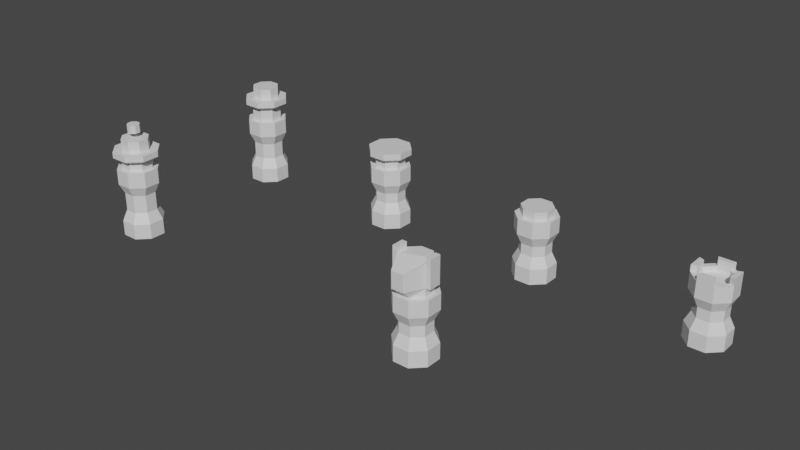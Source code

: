 # Source: pieces.blend  (saved by Blender 2.82.7; exported with 4.5.12 LTS)
import bpy
from mathutils import Matrix  # noqa: F401  (used for matrix-valued properties, if any)

bpy.ops.wm.read_factory_settings(use_empty=True)
scene = bpy.context.scene
scene.name = 'Scene'

# ---- collections
col_collection = bpy.data.collections.new('Collection'); scene.collection.children.link(col_collection)

# ---- materials (node trees are filled in below, after node groups)
mat_materialslot1 = bpy.data.materials.new('materialslot1')
mat_materialslot1.use_transparent_shadow = False

# ---- material node trees
mat_materialslot1.use_nodes = True; mat_materialslot1.node_tree.nodes.clear()
_N = mat_materialslot1.node_tree.nodes; _L = mat_materialslot1.node_tree.links
n0 = _N.new('ShaderNodeOutputMaterial'); n0.name = 'Material Output'; n0.location = (300, 300)
n1 = _N.new('ShaderNodeBsdfPrincipled'); n1.name = 'Principled BSDF'; n1.location = (10, 300)
n1.distribution = 'GGX'
n1.subsurface_method = 'BURLEY'
n1.inputs[3].default_value = 1.45
n1.inputs[27].default_value = (0.0, 0.0, 0.0, 1.0)
n1.inputs[28].default_value = 1.0
_L.new(n1.outputs[0], n0.inputs[0])
n0.is_active_output = True

# ---- world
world_world = bpy.data.worlds.new('World'); scene.world = world_world
world_world.use_nodes = True; world_world.node_tree.nodes.clear()
_N = world_world.node_tree.nodes; _L = world_world.node_tree.links
n0 = _N.new('ShaderNodeOutputWorld'); n0.name = 'World Output'; n0.location = (300, 300)
n1 = _N.new('ShaderNodeBackground'); n1.name = 'Background'; n1.location = (10, 300)
n1.inputs[0].default_value = (0.05088, 0.05088, 0.05088, 1.0)
_L.new(n1.outputs[0], n0.inputs[0])
n0.is_active_output = True
world_world.color = (0.05088, 0.05088, 0.05088)
world_world.use_sun_shadow = False
world_world.sun_shadow_jitter_overblur = 0.0

# ---- meshes
me_cylinder = bpy.data.meshes.new('Cylinder')
me_cylinder.from_pydata([(-0.04592, -0.1109, -2.908e-08), (-0.04592, -0.1109, -0.36), (0.04592, -0.1109, -2.908e-08), (0.04592, -0.1109, -0.36), (0.1109, -0.04592, -1.204e-08), (0.1109, -0.04592, -0.36), (0.1109, 0.04592, 1.204e-08), (0.1109, 0.04592, -0.36), (0.04592, 0.1109, 2.908e-08), (0.04592, 0.1109, -0.36), (-0.04592, 0.1109, 2.908e-08), (-0.04592, 0.1109, -0.36), (-0.1109, 0.04592, 1.204e-08), (-0.1109, 0.04592, -0.36), (-0.1109, -0.04592, -1.204e-08), (-0.1109, -0.04592, -0.36), (-0.04592, -0.1109, -0.09), (-0.04592, -0.1109, -0.27), (0.04592, -0.1109, -0.27), (0.04592, -0.1109, -0.09), (0.1109, -0.04592, -0.27), (0.1109, -0.04592, -0.09), (0.1109, 0.04592, -0.27), (0.1109, 0.04592, -0.09), (0.04592, 0.1109, -0.27), (0.04592, 0.1109, -0.09), (-0.04592, 0.1109, -0.27), (-0.04592, 0.1109, -0.09), (-0.1109, 0.04592, -0.27), (-0.1109, 0.04592, -0.09), (-0.1109, -0.04592, -0.27), (-0.1109, -0.04592, -0.09), (-0.03444, -0.08315, -0.15), (-0.03444, -0.08315, -0.21), (0.03444, -0.08315, -0.21), (0.03444, -0.08315, -0.15), (0.08315, -0.03444, -0.21), (0.08315, -0.03444, -0.15), (0.08315, 0.03444, -0.21), (0.08315, 0.03444, -0.15), (0.03444, 0.08315, -0.21), (0.03444, 0.08315, -0.15), (-0.03444, 0.08315, -0.21), (-0.03444, 0.08315, -0.15), (-0.08315, 0.03444, -0.21), (-0.08315, 0.03444, -0.15), (-0.08315, -0.03444, -0.21), (-0.08315, -0.03444, -0.15), (0.03444, -0.08315, -0.36), (-0.03444, -0.08315, -0.36), (0.08315, -0.03444, -0.36), (0.08315, 0.03444, -0.36), (0.03444, 0.08315, -0.36), (-0.03444, 0.08315, -0.36), (-0.08315, 0.03444, -0.36), (-0.08315, -0.03444, -0.36), (0.03444, -0.08315, -0.33), (-0.03444, -0.08315, -0.33), (0.08315, -0.03444, -0.33), (0.08315, 0.03444, -0.33), (0.03444, 0.08315, -0.33), (-0.03444, 0.08315, -0.33), (-0.08315, 0.03444, -0.33), (-0.08315, -0.03444, -0.33), (0.04592, -0.1109, -0.3972), (-0.04592, -0.1109, -0.3972), (0.1109, 0.04592, -0.3972), (0.1109, -0.04592, -0.3972), (-0.04592, 0.1109, -0.3972), (0.04592, 0.1109, -0.3972), (-0.1109, -0.04592, -0.3972), (-0.1109, 0.04592, -0.3972), (0.03444, -0.08315, -0.3972), (-0.03444, -0.08315, -0.3972), (0.08315, 0.03444, -0.3972), (0.08315, -0.03444, -0.3972), (-0.03444, 0.08315, -0.3972), (0.03444, 0.08315, -0.3972), (-0.08315, -0.03444, -0.3972), (-0.08315, 0.03444, -0.3972)], [], [(17, 1, 3, 18), (18, 3, 5, 20), (20, 5, 7, 22), (22, 7, 9, 24), (24, 9, 11, 26), (26, 11, 13, 28), (13, 11, 53, 54), (28, 13, 15, 30), (30, 15, 1, 17), (0, 2, 4, 6, 8, 10, 12, 14), (14, 31, 16, 0), (46, 30, 17, 33), (12, 29, 31, 14), (44, 28, 30, 46), (10, 27, 29, 12), (42, 26, 28, 44), (8, 25, 27, 10), (40, 24, 26, 42), (6, 23, 25, 8), (38, 22, 24, 40), (4, 21, 23, 6), (36, 20, 22, 38), (2, 19, 21, 4), (34, 18, 20, 36), (0, 16, 19, 2), (33, 17, 18, 34), (16, 32, 35, 19), (32, 33, 34, 35), (19, 35, 37, 21), (35, 34, 36, 37), (21, 37, 39, 23), (37, 36, 38, 39), (23, 39, 41, 25), (39, 38, 40, 41), (25, 41, 43, 27), (41, 40, 42, 43), (27, 43, 45, 29), (43, 42, 44, 45), (29, 45, 47, 31), (45, 44, 46, 47), (31, 47, 32, 16), (47, 46, 33, 32), (55, 54, 62, 63), (9, 7, 51, 52), (52, 53, 76, 77), (5, 3, 48, 50), (9, 52, 77, 69), (1, 15, 55, 49), (51, 7, 66, 74), (50, 51, 74, 75), (56, 57, 63, 62, 61, 60, 59, 58), (53, 52, 60, 61), (51, 50, 58, 59), (48, 49, 57, 56), (49, 55, 63, 57), (54, 53, 61, 62), (52, 51, 59, 60), (50, 48, 56, 58), (70, 71, 79, 78), (68, 69, 77, 76), (64, 65, 73, 72), (66, 67, 75, 74), (55, 15, 70, 78), (48, 3, 64, 72), (15, 13, 71, 70), (54, 55, 78, 79), (5, 50, 75, 67), (11, 9, 69, 68), (49, 48, 72, 73), (1, 49, 73, 65), (53, 11, 68, 76), (7, 5, 67, 66), (13, 54, 79, 71), (3, 1, 65, 64)])
_uv = me_cylinder.uv_layers.new(name='UVMap')
_uv.uv.foreach_set('vector', [1.0, 0.8333, 1.0, 1.0, 0.875, 1.0, 0.875, 0.8333, 0.875, 0.8333, 0.875, 1.0, 0.75, 1.0, 0.75, 0.8333, 0.75, 0.8333, 0.75, 1.0, 0.625, 1.0, 0.625, 0.8333, 0.625, 0.8333, 0.625, 1.0, 0.5, 1.0, 0.5, 0.8333, 0.5, 0.8333, 0.5, 1.0, 0.375, 1.0, 0.375, 0.8333, 0.375, 0.8333, 0.375, 1.0, 0.25, 1.0, 0.25, 0.8333, 0.25, 1.0, 0.375, 1.0, 0.375, 1.0, 0.25, 1.0, 0.25, 0.8333, 0.25, 1.0, 0.125, 1.0, 0.125, 0.8333, 0.125, 0.8333, 0.125, 1.0, 0.0, 1.0, 0.0, 0.8333, 0.75, 0.49, 0.9197, 0.4197, 0.99, 0.25, 0.9197, 0.08029, 0.75, 0.01, 0.5803, 0.08029, 0.51, 0.25, 0.5803, 0.4197, 0.125, 0.5, 0.125, 0.6667, 0.0, 0.6667, 0.0, 0.5, 0.125, 0.7778, 0.125, 0.8333, 0.0, 0.8333, 0.0, 0.7778, 0.25, 0.5, 0.25, 0.6667, 0.125, 0.6667, 0.125, 0.5, 0.25, 0.7778, 0.25, 0.8333, 0.125, 0.8333, 0.125, 0.7778, 0.375, 0.5, 0.375, 0.6667, 0.25, 0.6667, 0.25, 0.5, 0.375, 0.7778, 0.375, 0.8333, 0.25, 0.8333, 0.25, 0.7778, 0.5, 0.5, 0.5, 0.6667, 0.375, 0.6667, 0.375, 0.5, 0.5, 0.7778, 0.5, 0.8333, 0.375, 0.8333, 0.375, 0.7778, 0.625, 0.5, 0.625, 0.6667, 0.5, 0.6667, 0.5, 0.5, 0.625, 0.7778, 0.625, 0.8333, 0.5, 0.8333, 0.5, 0.7778, 0.75, 0.5, 0.75, 0.6667, 0.625, 0.6667, 0.625, 0.5, 0.75, 0.7778, 0.75, 0.8333, 0.625, 0.8333, 0.625, 0.7778, 0.875, 0.5, 0.875, 0.6667, 0.75, 0.6667, 0.75, 0.5, 0.875, 0.7778, 0.875, 0.8333, 0.75, 0.8333, 0.75, 0.7778, 1.0, 0.5, 1.0, 0.6667, 0.875, 0.6667, 0.875, 0.5, 1.0, 0.7778, 1.0, 0.8333, 0.875, 0.8333, 0.875, 0.7778, 1.0, 0.6667, 1.0, 0.7222, 0.875, 0.7222, 0.875, 0.6667, 1.0, 0.7222, 1.0, 0.7778, 0.875, 0.7778, 0.875, 0.7222, 0.875, 0.6667, 0.875, 0.7222, 0.75, 0.7222, 0.75, 0.6667, 0.875, 0.7222, 0.875, 0.7778, 0.75, 0.7778, 0.75, 0.7222, 0.75, 0.6667, 0.75, 0.7222, 0.625, 0.7222, 0.625, 0.6667, 0.75, 0.7222, 0.75, 0.7778, 0.625, 0.7778, 0.625, 0.7222, 0.625, 0.6667, 0.625, 0.7222, 0.5, 0.7222, 0.5, 0.6667, 0.625, 0.7222, 0.625, 0.7778, 0.5, 0.7778, 0.5, 0.7222, 0.5, 0.6667, 0.5, 0.7222, 0.375, 0.7222, 0.375, 0.6667, 0.5, 0.7222, 0.5, 0.7778, 0.375, 0.7778, 0.375, 0.7222, 0.375, 0.6667, 0.375, 0.7222, 0.25, 0.7222, 0.25, 0.6667, 0.375, 0.7222, 0.375, 0.7778, 0.25, 0.7778, 0.25, 0.7222, 0.25, 0.6667, 0.25, 0.7222, 0.125, 0.7222, 0.125, 0.6667, 0.25, 0.7222, 0.25, 0.7778, 0.125, 0.7778, 0.125, 0.7222, 0.125, 0.6667, 0.125, 0.7222, 0.0, 0.7222, 0.0, 0.6667, 0.125, 0.7222, 0.125, 0.7778, 0.0, 0.7778, 0.0, 0.7222, 0.125, 1.0, 0.25, 1.0, 0.25, 1.0, 0.125, 1.0, 0.5, 1.0, 0.625, 1.0, 0.625, 1.0, 0.5, 1.0, 0.5, 1.0, 0.375, 1.0, 0.375, 1.0, 0.5, 1.0, 0.75, 1.0, 0.875, 1.0, 0.875, 1.0, 0.75, 1.0, 0.5, 1.0, 0.5, 1.0, 0.5, 1.0, 0.5, 1.0, 0.0, 1.0, 0.125, 1.0, 0.125, 1.0, 0.0, 1.0, 0.625, 1.0, 0.625, 1.0, 0.625, 1.0, 0.625, 1.0, 0.75, 1.0, 0.625, 1.0, 0.625, 1.0, 0.75, 1.0, 0.4197, 0.4197, 0.25, 0.49, 0.08029, 0.4197, 0.01, 0.25, 0.08029, 0.08029, 0.25, 0.01, 0.4197, 0.08029, 0.49, 0.25, 0.375, 1.0, 0.5, 1.0, 0.5, 1.0, 0.375, 1.0, 0.625, 1.0, 0.75, 1.0, 0.75, 1.0, 0.625, 1.0, 0.875, 1.0, 1.0, 1.0, 1.0, 1.0, 0.875, 1.0, 0.0, 1.0, 0.125, 1.0, 0.125, 1.0, 0.0, 1.0, 0.25, 1.0, 0.375, 1.0, 0.375, 1.0, 0.25, 1.0, 0.5, 1.0, 0.625, 1.0, 0.625, 1.0, 0.5, 1.0, 0.75, 1.0, 0.875, 1.0, 0.875, 1.0, 0.75, 1.0, 0.125, 1.0, 0.25, 1.0, 0.25, 1.0, 0.125, 1.0, 0.375, 1.0, 0.5, 1.0, 0.5, 1.0, 0.375, 1.0, 0.875, 1.0, 1.0, 1.0, 1.0, 1.0, 0.875, 1.0, 0.625, 1.0, 0.75, 1.0, 0.75, 1.0, 0.625, 1.0, 0.125, 1.0, 0.125, 1.0, 0.125, 1.0, 0.125, 1.0, 0.875, 1.0, 0.875, 1.0, 0.875, 1.0, 0.875, 1.0, 0.125, 1.0, 0.25, 1.0, 0.25, 1.0, 0.125, 1.0, 0.25, 1.0, 0.125, 1.0, 0.125, 1.0, 0.25, 1.0, 0.75, 1.0, 0.75, 1.0, 0.75, 1.0, 0.75, 1.0, 0.375, 1.0, 0.5, 1.0, 0.5, 1.0, 0.375, 1.0, 1.0, 1.0, 0.875, 1.0, 0.875, 1.0, 1.0, 1.0, 0.0, 1.0, 0.0, 1.0, 0.0, 1.0, 0.0, 1.0, 0.375, 1.0, 0.375, 1.0, 0.375, 1.0, 0.375, 1.0, 0.625, 1.0, 0.75, 1.0, 0.75, 1.0, 0.625, 1.0, 0.25, 1.0, 0.25, 1.0, 0.25, 1.0, 0.25, 1.0, 0.875, 1.0, 1.0, 1.0, 1.0, 1.0, 0.875, 1.0])
me_cylinder.materials.append(mat_materialslot1)
me_cylinder.use_remesh_fix_poles = True
me_cylinder.use_remesh_preserve_attributes = False
me_cylinder.use_mirror_vertex_groups = False
me_cylinder.update()
me_cylinder_001 = bpy.data.meshes.new('Cylinder.001')
me_cylinder_001.from_pydata([(-0.04592, -0.1109, -2.908e-08), (-0.04592, -0.1109, -0.36), (0.04592, -0.1109, -2.908e-08), (0.04592, -0.1109, -0.36), (0.1109, -0.04592, -1.204e-08), (0.1109, -0.04592, -0.36), (0.1109, 0.04592, 1.204e-08), (0.1109, 0.04592, -0.36), (0.04592, 0.1109, 2.908e-08), (0.04592, 0.1109, -0.36), (-0.04592, 0.1109, 2.908e-08), (-0.04592, 0.1109, -0.36), (-0.1109, 0.04592, 1.204e-08), (-0.1109, 0.04592, -0.36), (-0.1109, -0.04592, -1.204e-08), (-0.1109, -0.04592, -0.36), (-0.04592, -0.1109, -0.09), (-0.04592, -0.1109, -0.27), (0.04592, -0.1109, -0.27), (0.04592, -0.1109, -0.09), (0.1109, -0.04592, -0.27), (0.1109, -0.04592, -0.09), (0.1109, 0.04592, -0.27), (0.1109, 0.04592, -0.09), (0.04592, 0.1109, -0.27), (0.04592, 0.1109, -0.09), (-0.04592, 0.1109, -0.27), (-0.04592, 0.1109, -0.09), (-0.1109, 0.04592, -0.27), (-0.1109, 0.04592, -0.09), (-0.1109, -0.04592, -0.27), (-0.1109, -0.04592, -0.09), (-0.03444, -0.08315, -0.15), (-0.03444, -0.08315, -0.21), (0.03444, -0.08315, -0.21), (0.03444, -0.08315, -0.15), (0.08315, -0.03444, -0.21), (0.08315, -0.03444, -0.15), (0.08315, 0.03444, -0.21), (0.08315, 0.03444, -0.15), (0.03444, 0.08315, -0.21), (0.03444, 0.08315, -0.15), (-0.03444, 0.08315, -0.21), (-0.03444, 0.08315, -0.15), (-0.08315, 0.03444, -0.21), (-0.08315, 0.03444, -0.15), (-0.08315, -0.03444, -0.21), (-0.08315, -0.03444, -0.15), (0.03444, -0.08315, -0.36), (-0.03444, -0.08315, -0.36), (0.08315, -0.03444, -0.36), (0.08315, 0.03444, -0.36), (0.03444, 0.08315, -0.36), (-0.03444, 0.08315, -0.36), (-0.08315, 0.03444, -0.36), (-0.08315, -0.03444, -0.36), (0.03444, -0.08315, -0.4089), (-0.03444, -0.08315, -0.4089), (0.08315, -0.03444, -0.4089), (0.08315, 0.03444, -0.4089), (0.03444, 0.08315, -0.4089), (-0.03444, 0.08315, -0.4089), (-0.08315, 0.03444, -0.4089), (-0.08315, -0.03444, -0.4089)], [], [(17, 1, 3, 18), (18, 3, 5, 20), (20, 5, 7, 22), (22, 7, 9, 24), (24, 9, 11, 26), (26, 11, 13, 28), (13, 11, 53, 54), (28, 13, 15, 30), (30, 15, 1, 17), (0, 2, 4, 6, 8, 10, 12, 14), (14, 31, 16, 0), (46, 30, 17, 33), (12, 29, 31, 14), (44, 28, 30, 46), (10, 27, 29, 12), (42, 26, 28, 44), (8, 25, 27, 10), (40, 24, 26, 42), (6, 23, 25, 8), (38, 22, 24, 40), (4, 21, 23, 6), (36, 20, 22, 38), (2, 19, 21, 4), (34, 18, 20, 36), (0, 16, 19, 2), (33, 17, 18, 34), (16, 32, 35, 19), (32, 33, 34, 35), (19, 35, 37, 21), (35, 34, 36, 37), (21, 37, 39, 23), (37, 36, 38, 39), (23, 39, 41, 25), (39, 38, 40, 41), (25, 41, 43, 27), (41, 40, 42, 43), (27, 43, 45, 29), (43, 42, 44, 45), (29, 45, 47, 31), (45, 44, 46, 47), (31, 47, 32, 16), (47, 46, 33, 32), (55, 54, 62, 63), (9, 7, 51, 52), (15, 13, 54, 55), (5, 3, 48, 50), (11, 9, 52, 53), (1, 15, 55, 49), (3, 1, 49, 48), (7, 5, 50, 51), (56, 57, 63, 62, 61, 60, 59, 58), (53, 52, 60, 61), (51, 50, 58, 59), (48, 49, 57, 56), (49, 55, 63, 57), (54, 53, 61, 62), (52, 51, 59, 60), (50, 48, 56, 58)])
_uv = me_cylinder_001.uv_layers.new(name='UVMap')
_uv.uv.foreach_set('vector', [1.0, 0.8333, 1.0, 1.0, 0.875, 1.0, 0.875, 0.8333, 0.875, 0.8333, 0.875, 1.0, 0.75, 1.0, 0.75, 0.8333, 0.75, 0.8333, 0.75, 1.0, 0.625, 1.0, 0.625, 0.8333, 0.625, 0.8333, 0.625, 1.0, 0.5, 1.0, 0.5, 0.8333, 0.5, 0.8333, 0.5, 1.0, 0.375, 1.0, 0.375, 0.8333, 0.375, 0.8333, 0.375, 1.0, 0.25, 1.0, 0.25, 0.8333, 0.25, 1.0, 0.375, 1.0, 0.375, 1.0, 0.25, 1.0, 0.25, 0.8333, 0.25, 1.0, 0.125, 1.0, 0.125, 0.8333, 0.125, 0.8333, 0.125, 1.0, 0.0, 1.0, 0.0, 0.8333, 0.75, 0.49, 0.9197, 0.4197, 0.99, 0.25, 0.9197, 0.08029, 0.75, 0.01, 0.5803, 0.08029, 0.51, 0.25, 0.5803, 0.4197, 0.125, 0.5, 0.125, 0.6667, 0.0, 0.6667, 0.0, 0.5, 0.125, 0.7778, 0.125, 0.8333, 0.0, 0.8333, 0.0, 0.7778, 0.25, 0.5, 0.25, 0.6667, 0.125, 0.6667, 0.125, 0.5, 0.25, 0.7778, 0.25, 0.8333, 0.125, 0.8333, 0.125, 0.7778, 0.375, 0.5, 0.375, 0.6667, 0.25, 0.6667, 0.25, 0.5, 0.375, 0.7778, 0.375, 0.8333, 0.25, 0.8333, 0.25, 0.7778, 0.5, 0.5, 0.5, 0.6667, 0.375, 0.6667, 0.375, 0.5, 0.5, 0.7778, 0.5, 0.8333, 0.375, 0.8333, 0.375, 0.7778, 0.625, 0.5, 0.625, 0.6667, 0.5, 0.6667, 0.5, 0.5, 0.625, 0.7778, 0.625, 0.8333, 0.5, 0.8333, 0.5, 0.7778, 0.75, 0.5, 0.75, 0.6667, 0.625, 0.6667, 0.625, 0.5, 0.75, 0.7778, 0.75, 0.8333, 0.625, 0.8333, 0.625, 0.7778, 0.875, 0.5, 0.875, 0.6667, 0.75, 0.6667, 0.75, 0.5, 0.875, 0.7778, 0.875, 0.8333, 0.75, 0.8333, 0.75, 0.7778, 1.0, 0.5, 1.0, 0.6667, 0.875, 0.6667, 0.875, 0.5, 1.0, 0.7778, 1.0, 0.8333, 0.875, 0.8333, 0.875, 0.7778, 1.0, 0.6667, 1.0, 0.7222, 0.875, 0.7222, 0.875, 0.6667, 1.0, 0.7222, 1.0, 0.7778, 0.875, 0.7778, 0.875, 0.7222, 0.875, 0.6667, 0.875, 0.7222, 0.75, 0.7222, 0.75, 0.6667, 0.875, 0.7222, 0.875, 0.7778, 0.75, 0.7778, 0.75, 0.7222, 0.75, 0.6667, 0.75, 0.7222, 0.625, 0.7222, 0.625, 0.6667, 0.75, 0.7222, 0.75, 0.7778, 0.625, 0.7778, 0.625, 0.7222, 0.625, 0.6667, 0.625, 0.7222, 0.5, 0.7222, 0.5, 0.6667, 0.625, 0.7222, 0.625, 0.7778, 0.5, 0.7778, 0.5, 0.7222, 0.5, 0.6667, 0.5, 0.7222, 0.375, 0.7222, 0.375, 0.6667, 0.5, 0.7222, 0.5, 0.7778, 0.375, 0.7778, 0.375, 0.7222, 0.375, 0.6667, 0.375, 0.7222, 0.25, 0.7222, 0.25, 0.6667, 0.375, 0.7222, 0.375, 0.7778, 0.25, 0.7778, 0.25, 0.7222, 0.25, 0.6667, 0.25, 0.7222, 0.125, 0.7222, 0.125, 0.6667, 0.25, 0.7222, 0.25, 0.7778, 0.125, 0.7778, 0.125, 0.7222, 0.125, 0.6667, 0.125, 0.7222, 0.0, 0.7222, 0.0, 0.6667, 0.125, 0.7222, 0.125, 0.7778, 0.0, 0.7778, 0.0, 0.7222, 0.125, 1.0, 0.25, 1.0, 0.25, 1.0, 0.125, 1.0, 0.5, 1.0, 0.625, 1.0, 0.625, 1.0, 0.5, 1.0, 0.125, 1.0, 0.25, 1.0, 0.25, 1.0, 0.125, 1.0, 0.75, 1.0, 0.875, 1.0, 0.875, 1.0, 0.75, 1.0, 0.375, 1.0, 0.5, 1.0, 0.5, 1.0, 0.375, 1.0, 0.0, 1.0, 0.125, 1.0, 0.125, 1.0, 0.0, 1.0, 0.875, 1.0, 1.0, 1.0, 1.0, 1.0, 0.875, 1.0, 0.625, 1.0, 0.75, 1.0, 0.75, 1.0, 0.625, 1.0, 0.4197, 0.4197, 0.25, 0.49, 0.08029, 0.4197, 0.01, 0.25, 0.08029, 0.08029, 0.25, 0.01, 0.4197, 0.08029, 0.49, 0.25, 0.375, 1.0, 0.5, 1.0, 0.5, 1.0, 0.375, 1.0, 0.625, 1.0, 0.75, 1.0, 0.75, 1.0, 0.625, 1.0, 0.875, 1.0, 1.0, 1.0, 1.0, 1.0, 0.875, 1.0, 0.0, 1.0, 0.125, 1.0, 0.125, 1.0, 0.0, 1.0, 0.25, 1.0, 0.375, 1.0, 0.375, 1.0, 0.25, 1.0, 0.5, 1.0, 0.625, 1.0, 0.625, 1.0, 0.5, 1.0, 0.75, 1.0, 0.875, 1.0, 0.875, 1.0, 0.75, 1.0])
me_cylinder_001.materials.append(mat_materialslot1)
me_cylinder_001.use_remesh_fix_poles = True
me_cylinder_001.use_remesh_preserve_attributes = False
me_cylinder_001.use_mirror_vertex_groups = False
me_cylinder_001.update()
me_cylinder_002 = bpy.data.meshes.new('Cylinder.002')
me_cylinder_002.from_pydata([(-0.04592, -0.1109, -2.908e-08), (-0.04592, -0.1109, -0.36), (0.04592, -0.1109, -2.908e-08), (0.04592, -0.1109, -0.36), (0.1109, -0.04592, -1.204e-08), (0.1109, -0.04592, -0.36), (0.1109, 0.04592, 1.204e-08), (0.1109, 0.04592, -0.36), (0.04592, 0.1109, 2.908e-08), (0.04592, 0.1109, -0.36), (-0.04592, 0.1109, 2.908e-08), (-0.04592, 0.1109, -0.36), (-0.1109, 0.04592, 1.204e-08), (-0.1109, 0.04592, -0.36), (-0.1109, -0.04592, -1.204e-08), (-0.1109, -0.04592, -0.36), (-0.04592, -0.1109, -0.09), (-0.04592, -0.1109, -0.27), (0.04592, -0.1109, -0.27), (0.04592, -0.1109, -0.09), (0.1109, -0.04592, -0.27), (0.1109, -0.04592, -0.09), (0.1109, 0.04592, -0.27), (0.1109, 0.04592, -0.09), (0.04592, 0.1109, -0.27), (0.04592, 0.1109, -0.09), (-0.04592, 0.1109, -0.27), (-0.04592, 0.1109, -0.09), (-0.1109, 0.04592, -0.27), (-0.1109, 0.04592, -0.09), (-0.1109, -0.04592, -0.27), (-0.1109, -0.04592, -0.09), (-0.03444, -0.08315, -0.15), (-0.03444, -0.08315, -0.21), (0.03444, -0.08315, -0.21), (0.03444, -0.08315, -0.15), (0.08315, -0.03444, -0.21), (0.08315, -0.03444, -0.15), (0.08315, 0.03444, -0.21), (0.08315, 0.03444, -0.15), (0.03444, 0.08315, -0.21), (0.03444, 0.08315, -0.15), (-0.03444, 0.08315, -0.21), (-0.03444, 0.08315, -0.15), (-0.08315, 0.03444, -0.21), (-0.08315, 0.03444, -0.15), (-0.08315, -0.03444, -0.21), (-0.08315, -0.03444, -0.15), (0.03444, -0.08315, -0.36), (-0.03444, -0.08315, -0.36), (0.08315, -0.03444, -0.36), (0.08315, 0.03444, -0.36), (0.03444, 0.08315, -0.36), (-0.03444, 0.08315, -0.36), (-0.08315, 0.03444, -0.36), (-0.08315, -0.03444, -0.36), (0.03444, -0.08315, -0.4089), (-0.03444, -0.08315, -0.4089), (0.08315, -0.03444, -0.4089), (0.08315, 0.03444, -0.4089), (0.03444, 0.08315, -0.4089), (-0.03444, 0.08315, -0.4089), (-0.08315, 0.03444, -0.4089), (-0.08315, -0.03444, -0.4089), (0.04804, -0.116, -0.4307), (-0.04804, -0.116, -0.4307), (0.116, -0.04804, -0.4307), (0.116, 0.04804, -0.4307), (0.04804, 0.116, -0.4307), (-0.04804, 0.116, -0.4307), (-0.116, 0.04804, -0.4307), (-0.116, -0.04804, -0.4307), (0.04804, -0.116, -0.4675), (-0.04804, -0.116, -0.4675), (0.116, -0.04804, -0.4675), (0.116, 0.04804, -0.4675), (0.04804, 0.116, -0.4675), (-0.04804, 0.116, -0.4675), (-0.116, 0.04804, -0.4675), (-0.116, -0.04804, -0.4675)], [], [(17, 1, 3, 18), (18, 3, 5, 20), (20, 5, 7, 22), (22, 7, 9, 24), (24, 9, 11, 26), (26, 11, 13, 28), (13, 11, 53, 54), (28, 13, 15, 30), (30, 15, 1, 17), (0, 2, 4, 6, 8, 10, 12, 14), (14, 31, 16, 0), (46, 30, 17, 33), (12, 29, 31, 14), (44, 28, 30, 46), (10, 27, 29, 12), (42, 26, 28, 44), (8, 25, 27, 10), (40, 24, 26, 42), (6, 23, 25, 8), (38, 22, 24, 40), (4, 21, 23, 6), (36, 20, 22, 38), (2, 19, 21, 4), (34, 18, 20, 36), (0, 16, 19, 2), (33, 17, 18, 34), (16, 32, 35, 19), (32, 33, 34, 35), (19, 35, 37, 21), (35, 34, 36, 37), (21, 37, 39, 23), (37, 36, 38, 39), (23, 39, 41, 25), (39, 38, 40, 41), (25, 41, 43, 27), (41, 40, 42, 43), (27, 43, 45, 29), (43, 42, 44, 45), (29, 45, 47, 31), (45, 44, 46, 47), (31, 47, 32, 16), (47, 46, 33, 32), (55, 54, 62, 63), (9, 7, 51, 52), (15, 13, 54, 55), (5, 3, 48, 50), (11, 9, 52, 53), (1, 15, 55, 49), (3, 1, 49, 48), (7, 5, 50, 51), (57, 63, 71, 65), (53, 52, 60, 61), (51, 50, 58, 59), (48, 49, 57, 56), (49, 55, 63, 57), (54, 53, 61, 62), (52, 51, 59, 60), (50, 48, 56, 58), (67, 66, 74, 75), (62, 61, 69, 70), (60, 59, 67, 68), (58, 56, 64, 66), (63, 62, 70, 71), (61, 60, 68, 69), (59, 58, 66, 67), (56, 57, 65, 64), (72, 73, 79, 78, 77, 76, 75, 74), (64, 65, 73, 72), (65, 71, 79, 73), (70, 69, 77, 78), (68, 67, 75, 76), (66, 64, 72, 74), (71, 70, 78, 79), (69, 68, 76, 77)])
_uv = me_cylinder_002.uv_layers.new(name='UVMap')
_uv.uv.foreach_set('vector', [1.0, 0.8333, 1.0, 1.0, 0.875, 1.0, 0.875, 0.8333, 0.875, 0.8333, 0.875, 1.0, 0.75, 1.0, 0.75, 0.8333, 0.75, 0.8333, 0.75, 1.0, 0.625, 1.0, 0.625, 0.8333, 0.625, 0.8333, 0.625, 1.0, 0.5, 1.0, 0.5, 0.8333, 0.5, 0.8333, 0.5, 1.0, 0.375, 1.0, 0.375, 0.8333, 0.375, 0.8333, 0.375, 1.0, 0.25, 1.0, 0.25, 0.8333, 0.25, 1.0, 0.375, 1.0, 0.375, 1.0, 0.25, 1.0, 0.25, 0.8333, 0.25, 1.0, 0.125, 1.0, 0.125, 0.8333, 0.125, 0.8333, 0.125, 1.0, 0.0, 1.0, 0.0, 0.8333, 0.75, 0.49, 0.9197, 0.4197, 0.99, 0.25, 0.9197, 0.08029, 0.75, 0.01, 0.5803, 0.08029, 0.51, 0.25, 0.5803, 0.4197, 0.125, 0.5, 0.125, 0.6667, 0.0, 0.6667, 0.0, 0.5, 0.125, 0.7778, 0.125, 0.8333, 0.0, 0.8333, 0.0, 0.7778, 0.25, 0.5, 0.25, 0.6667, 0.125, 0.6667, 0.125, 0.5, 0.25, 0.7778, 0.25, 0.8333, 0.125, 0.8333, 0.125, 0.7778, 0.375, 0.5, 0.375, 0.6667, 0.25, 0.6667, 0.25, 0.5, 0.375, 0.7778, 0.375, 0.8333, 0.25, 0.8333, 0.25, 0.7778, 0.5, 0.5, 0.5, 0.6667, 0.375, 0.6667, 0.375, 0.5, 0.5, 0.7778, 0.5, 0.8333, 0.375, 0.8333, 0.375, 0.7778, 0.625, 0.5, 0.625, 0.6667, 0.5, 0.6667, 0.5, 0.5, 0.625, 0.7778, 0.625, 0.8333, 0.5, 0.8333, 0.5, 0.7778, 0.75, 0.5, 0.75, 0.6667, 0.625, 0.6667, 0.625, 0.5, 0.75, 0.7778, 0.75, 0.8333, 0.625, 0.8333, 0.625, 0.7778, 0.875, 0.5, 0.875, 0.6667, 0.75, 0.6667, 0.75, 0.5, 0.875, 0.7778, 0.875, 0.8333, 0.75, 0.8333, 0.75, 0.7778, 1.0, 0.5, 1.0, 0.6667, 0.875, 0.6667, 0.875, 0.5, 1.0, 0.7778, 1.0, 0.8333, 0.875, 0.8333, 0.875, 0.7778, 1.0, 0.6667, 1.0, 0.7222, 0.875, 0.7222, 0.875, 0.6667, 1.0, 0.7222, 1.0, 0.7778, 0.875, 0.7778, 0.875, 0.7222, 0.875, 0.6667, 0.875, 0.7222, 0.75, 0.7222, 0.75, 0.6667, 0.875, 0.7222, 0.875, 0.7778, 0.75, 0.7778, 0.75, 0.7222, 0.75, 0.6667, 0.75, 0.7222, 0.625, 0.7222, 0.625, 0.6667, 0.75, 0.7222, 0.75, 0.7778, 0.625, 0.7778, 0.625, 0.7222, 0.625, 0.6667, 0.625, 0.7222, 0.5, 0.7222, 0.5, 0.6667, 0.625, 0.7222, 0.625, 0.7778, 0.5, 0.7778, 0.5, 0.7222, 0.5, 0.6667, 0.5, 0.7222, 0.375, 0.7222, 0.375, 0.6667, 0.5, 0.7222, 0.5, 0.7778, 0.375, 0.7778, 0.375, 0.7222, 0.375, 0.6667, 0.375, 0.7222, 0.25, 0.7222, 0.25, 0.6667, 0.375, 0.7222, 0.375, 0.7778, 0.25, 0.7778, 0.25, 0.7222, 0.25, 0.6667, 0.25, 0.7222, 0.125, 0.7222, 0.125, 0.6667, 0.25, 0.7222, 0.25, 0.7778, 0.125, 0.7778, 0.125, 0.7222, 0.125, 0.6667, 0.125, 0.7222, 0.0, 0.7222, 0.0, 0.6667, 0.125, 0.7222, 0.125, 0.7778, 0.0, 0.7778, 0.0, 0.7222, 0.125, 1.0, 0.25, 1.0, 0.25, 1.0, 0.125, 1.0, 0.5, 1.0, 0.625, 1.0, 0.625, 1.0, 0.5, 1.0, 0.125, 1.0, 0.25, 1.0, 0.25, 1.0, 0.125, 1.0, 0.75, 1.0, 0.875, 1.0, 0.875, 1.0, 0.75, 1.0, 0.375, 1.0, 0.5, 1.0, 0.5, 1.0, 0.375, 1.0, 0.0, 1.0, 0.125, 1.0, 0.125, 1.0, 0.0, 1.0, 0.875, 1.0, 1.0, 1.0, 1.0, 1.0, 0.875, 1.0, 0.625, 1.0, 0.75, 1.0, 0.75, 1.0, 0.625, 1.0, 0.0, 1.0, 0.125, 1.0, 0.125, 1.0, 0.0, 1.0, 0.375, 1.0, 0.5, 1.0, 0.5, 1.0, 0.375, 1.0, 0.625, 1.0, 0.75, 1.0, 0.75, 1.0, 0.625, 1.0, 0.875, 1.0, 1.0, 1.0, 1.0, 1.0, 0.875, 1.0, 0.0, 1.0, 0.125, 1.0, 0.125, 1.0, 0.0, 1.0, 0.25, 1.0, 0.375, 1.0, 0.375, 1.0, 0.25, 1.0, 0.5, 1.0, 0.625, 1.0, 0.625, 1.0, 0.5, 1.0, 0.75, 1.0, 0.875, 1.0, 0.875, 1.0, 0.75, 1.0, 0.625, 1.0, 0.75, 1.0, 0.75, 1.0, 0.625, 1.0, 0.25, 1.0, 0.375, 1.0, 0.375, 1.0, 0.25, 1.0, 0.5, 1.0, 0.625, 1.0, 0.625, 1.0, 0.5, 1.0, 0.75, 1.0, 0.875, 1.0, 0.875, 1.0, 0.75, 1.0, 0.125, 1.0, 0.25, 1.0, 0.25, 1.0, 0.125, 1.0, 0.375, 1.0, 0.5, 1.0, 0.5, 1.0, 0.375, 1.0, 0.625, 1.0, 0.75, 1.0, 0.75, 1.0, 0.625, 1.0, 0.875, 1.0, 1.0, 1.0, 1.0, 1.0, 0.875, 1.0, 0.4197, 0.4197, 0.25, 0.49, 0.08029, 0.4197, 0.01, 0.25, 0.08029, 0.08029, 0.25, 0.01, 0.4197, 0.08029, 0.49, 0.25, 0.875, 1.0, 1.0, 1.0, 1.0, 1.0, 0.875, 1.0, 0.0, 1.0, 0.125, 1.0, 0.125, 1.0, 0.0, 1.0, 0.25, 1.0, 0.375, 1.0, 0.375, 1.0, 0.25, 1.0, 0.5, 1.0, 0.625, 1.0, 0.625, 1.0, 0.5, 1.0, 0.75, 1.0, 0.875, 1.0, 0.875, 1.0, 0.75, 1.0, 0.125, 1.0, 0.25, 1.0, 0.25, 1.0, 0.125, 1.0, 0.375, 1.0, 0.5, 1.0, 0.5, 1.0, 0.375, 1.0])
me_cylinder_002.materials.append(mat_materialslot1)
me_cylinder_002.use_remesh_fix_poles = True
me_cylinder_002.use_remesh_preserve_attributes = False
me_cylinder_002.use_mirror_vertex_groups = False
me_cylinder_002.update()
me_cylinder_003 = bpy.data.meshes.new('Cylinder.003')
me_cylinder_003.from_pydata([(-0.04592, -0.1109, -2.908e-08), (-0.04592, -0.1109, -0.3944), (0.04592, -0.1109, -2.908e-08), (0.04592, -0.1109, -0.3944), (0.1109, -0.04592, -1.204e-08), (0.1109, -0.04592, -0.3944), (0.1109, 0.04592, 1.204e-08), (0.1109, 0.04592, -0.3944), (0.04592, 0.1109, 2.908e-08), (0.04592, 0.1109, -0.3944), (-0.04592, 0.1109, 2.908e-08), (-0.04592, 0.1109, -0.3944), (-0.1109, 0.04592, 1.204e-08), (-0.1109, 0.04592, -0.3944), (-0.1109, -0.04592, -1.204e-08), (-0.1109, -0.04592, -0.3944), (-0.04592, -0.1109, -0.09), (-0.04592, -0.1109, -0.3044), (0.04592, -0.1109, -0.3044), (0.04592, -0.1109, -0.09), (0.1109, -0.04592, -0.3044), (0.1109, -0.04592, -0.09), (0.1109, 0.04592, -0.3044), (0.1109, 0.04592, -0.09), (0.04592, 0.1109, -0.3044), (0.04592, 0.1109, -0.09), (-0.04592, 0.1109, -0.3044), (-0.04592, 0.1109, -0.09), (-0.1109, 0.04592, -0.3044), (-0.1109, 0.04592, -0.09), (-0.1109, -0.04592, -0.3044), (-0.1109, -0.04592, -0.09), (-0.03444, -0.08315, -0.15), (-0.03444, -0.08315, -0.2444), (0.03444, -0.08315, -0.2444), (0.03444, -0.08315, -0.15), (0.08315, -0.03444, -0.2444), (0.08315, -0.03444, -0.15), (0.08315, 0.03444, -0.2444), (0.08315, 0.03444, -0.15), (0.03444, 0.08315, -0.2444), (0.03444, 0.08315, -0.15), (-0.03444, 0.08315, -0.2444), (-0.03444, 0.08315, -0.15), (-0.08315, 0.03444, -0.2444), (-0.08315, 0.03444, -0.15), (-0.08315, -0.03444, -0.2444), (-0.08315, -0.03444, -0.15), (0.03444, -0.08315, -0.3944), (-0.03444, -0.08315, -0.3944), (0.08315, -0.03444, -0.3944), (0.08315, 0.03444, -0.3944), (0.03444, 0.08315, -0.3944), (-0.03444, 0.08315, -0.3944), (-0.08315, 0.03444, -0.3944), (-0.08315, -0.03444, -0.3944), (0.03444, -0.08315, -0.4739), (-0.03444, -0.08315, -0.4739), (0.08315, -0.03444, -0.4739), (0.08315, 0.03444, -0.4739), (0.03444, 0.08315, -0.4739), (-0.03444, 0.08315, -0.4739), (-0.08315, 0.03444, -0.4739), (-0.08315, -0.03444, -0.4739), (0.04979, -0.1202, -0.4973), (-0.04979, -0.1202, -0.4973), (0.1202, -0.04979, -0.4973), (0.1202, 0.04979, -0.4973), (0.04979, 0.1202, -0.4973), (-0.04979, 0.1202, -0.4973), (-0.1202, 0.04979, -0.4973), (-0.1202, -0.04979, -0.4973), (0.04979, -0.1202, -0.5311), (-0.04979, -0.1202, -0.5311), (0.1202, -0.04979, -0.5311), (0.1202, 0.04979, -0.5311), (0.04979, 0.1202, -0.5311), (-0.04979, 0.1202, -0.5311), (-0.1202, 0.04979, -0.5311), (-0.1202, -0.04979, -0.5311), (0.03028, -0.07311, -0.5311), (-0.03028, -0.07311, -0.5311), (0.07311, -0.03028, -0.5311), (0.07311, 0.03028, -0.5311), (0.03028, 0.07311, -0.5311), (-0.03028, 0.07311, -0.5311), (-0.07311, 0.03028, -0.5311), (-0.07311, -0.03028, -0.5311), (0.03028, -0.07311, -0.599), (-0.03028, -0.07311, -0.599), (0.07311, -0.03028, -0.599), (0.07311, 0.03028, -0.599), (0.03028, 0.07311, -0.599), (-0.03028, 0.07311, -0.599), (-0.07311, 0.03028, -0.599), (-0.07311, -0.03028, -0.599)], [], [(17, 1, 3, 18), (18, 3, 5, 20), (20, 5, 7, 22), (22, 7, 9, 24), (24, 9, 11, 26), (26, 11, 13, 28), (13, 11, 53, 54), (28, 13, 15, 30), (30, 15, 1, 17), (0, 2, 4, 6, 8, 10, 12, 14), (14, 31, 16, 0), (46, 30, 17, 33), (12, 29, 31, 14), (44, 28, 30, 46), (10, 27, 29, 12), (42, 26, 28, 44), (8, 25, 27, 10), (40, 24, 26, 42), (6, 23, 25, 8), (38, 22, 24, 40), (4, 21, 23, 6), (36, 20, 22, 38), (2, 19, 21, 4), (34, 18, 20, 36), (0, 16, 19, 2), (33, 17, 18, 34), (16, 32, 35, 19), (32, 33, 34, 35), (19, 35, 37, 21), (35, 34, 36, 37), (21, 37, 39, 23), (37, 36, 38, 39), (23, 39, 41, 25), (39, 38, 40, 41), (25, 41, 43, 27), (41, 40, 42, 43), (27, 43, 45, 29), (43, 42, 44, 45), (29, 45, 47, 31), (45, 44, 46, 47), (31, 47, 32, 16), (47, 46, 33, 32), (55, 54, 62, 63), (9, 7, 51, 52), (15, 13, 54, 55), (5, 3, 48, 50), (11, 9, 52, 53), (1, 15, 55, 49), (3, 1, 49, 48), (7, 5, 50, 51), (57, 63, 71, 65), (53, 52, 60, 61), (51, 50, 58, 59), (48, 49, 57, 56), (49, 55, 63, 57), (54, 53, 61, 62), (52, 51, 59, 60), (50, 48, 56, 58), (67, 66, 74, 75), (62, 61, 69, 70), (60, 59, 67, 68), (58, 56, 64, 66), (63, 62, 70, 71), (61, 60, 68, 69), (59, 58, 66, 67), (56, 57, 65, 64), (79, 78, 86, 87), (64, 65, 73, 72), (65, 71, 79, 73), (70, 69, 77, 78), (68, 67, 75, 76), (66, 64, 72, 74), (71, 70, 78, 79), (69, 68, 76, 77), (84, 83, 91, 92), (77, 76, 84, 85), (75, 74, 82, 83), (72, 73, 81, 80), (73, 79, 87, 81), (78, 77, 85, 86), (76, 75, 83, 84), (74, 72, 80, 82), (88, 89, 95, 94, 93, 92, 91, 90), (82, 80, 88, 90), (87, 86, 94, 95), (85, 84, 92, 93), (83, 82, 90, 91), (80, 81, 89, 88), (81, 87, 95, 89), (86, 85, 93, 94)])
_uv = me_cylinder_003.uv_layers.new(name='UVMap')
_uv.uv.foreach_set('vector', [1.0, 0.8333, 1.0, 1.0, 0.875, 1.0, 0.875, 0.8333, 0.875, 0.8333, 0.875, 1.0, 0.75, 1.0, 0.75, 0.8333, 0.75, 0.8333, 0.75, 1.0, 0.625, 1.0, 0.625, 0.8333, 0.625, 0.8333, 0.625, 1.0, 0.5, 1.0, 0.5, 0.8333, 0.5, 0.8333, 0.5, 1.0, 0.375, 1.0, 0.375, 0.8333, 0.375, 0.8333, 0.375, 1.0, 0.25, 1.0, 0.25, 0.8333, 0.25, 1.0, 0.375, 1.0, 0.375, 1.0, 0.25, 1.0, 0.25, 0.8333, 0.25, 1.0, 0.125, 1.0, 0.125, 0.8333, 0.125, 0.8333, 0.125, 1.0, 0.0, 1.0, 0.0, 0.8333, 0.75, 0.49, 0.9197, 0.4197, 0.99, 0.25, 0.9197, 0.08029, 0.75, 0.01, 0.5803, 0.08029, 0.51, 0.25, 0.5803, 0.4197, 0.125, 0.5, 0.125, 0.6667, 0.0, 0.6667, 0.0, 0.5, 0.125, 0.7778, 0.125, 0.8333, 0.0, 0.8333, 0.0, 0.7778, 0.25, 0.5, 0.25, 0.6667, 0.125, 0.6667, 0.125, 0.5, 0.25, 0.7778, 0.25, 0.8333, 0.125, 0.8333, 0.125, 0.7778, 0.375, 0.5, 0.375, 0.6667, 0.25, 0.6667, 0.25, 0.5, 0.375, 0.7778, 0.375, 0.8333, 0.25, 0.8333, 0.25, 0.7778, 0.5, 0.5, 0.5, 0.6667, 0.375, 0.6667, 0.375, 0.5, 0.5, 0.7778, 0.5, 0.8333, 0.375, 0.8333, 0.375, 0.7778, 0.625, 0.5, 0.625, 0.6667, 0.5, 0.6667, 0.5, 0.5, 0.625, 0.7778, 0.625, 0.8333, 0.5, 0.8333, 0.5, 0.7778, 0.75, 0.5, 0.75, 0.6667, 0.625, 0.6667, 0.625, 0.5, 0.75, 0.7778, 0.75, 0.8333, 0.625, 0.8333, 0.625, 0.7778, 0.875, 0.5, 0.875, 0.6667, 0.75, 0.6667, 0.75, 0.5, 0.875, 0.7778, 0.875, 0.8333, 0.75, 0.8333, 0.75, 0.7778, 1.0, 0.5, 1.0, 0.6667, 0.875, 0.6667, 0.875, 0.5, 1.0, 0.7778, 1.0, 0.8333, 0.875, 0.8333, 0.875, 0.7778, 1.0, 0.6667, 1.0, 0.7222, 0.875, 0.7222, 0.875, 0.6667, 1.0, 0.7222, 1.0, 0.7778, 0.875, 0.7778, 0.875, 0.7222, 0.875, 0.6667, 0.875, 0.7222, 0.75, 0.7222, 0.75, 0.6667, 0.875, 0.7222, 0.875, 0.7778, 0.75, 0.7778, 0.75, 0.7222, 0.75, 0.6667, 0.75, 0.7222, 0.625, 0.7222, 0.625, 0.6667, 0.75, 0.7222, 0.75, 0.7778, 0.625, 0.7778, 0.625, 0.7222, 0.625, 0.6667, 0.625, 0.7222, 0.5, 0.7222, 0.5, 0.6667, 0.625, 0.7222, 0.625, 0.7778, 0.5, 0.7778, 0.5, 0.7222, 0.5, 0.6667, 0.5, 0.7222, 0.375, 0.7222, 0.375, 0.6667, 0.5, 0.7222, 0.5, 0.7778, 0.375, 0.7778, 0.375, 0.7222, 0.375, 0.6667, 0.375, 0.7222, 0.25, 0.7222, 0.25, 0.6667, 0.375, 0.7222, 0.375, 0.7778, 0.25, 0.7778, 0.25, 0.7222, 0.25, 0.6667, 0.25, 0.7222, 0.125, 0.7222, 0.125, 0.6667, 0.25, 0.7222, 0.25, 0.7778, 0.125, 0.7778, 0.125, 0.7222, 0.125, 0.6667, 0.125, 0.7222, 0.0, 0.7222, 0.0, 0.6667, 0.125, 0.7222, 0.125, 0.7778, 0.0, 0.7778, 0.0, 0.7222, 0.125, 1.0, 0.25, 1.0, 0.25, 1.0, 0.125, 1.0, 0.5, 1.0, 0.625, 1.0, 0.625, 1.0, 0.5, 1.0, 0.125, 1.0, 0.25, 1.0, 0.25, 1.0, 0.125, 1.0, 0.75, 1.0, 0.875, 1.0, 0.875, 1.0, 0.75, 1.0, 0.375, 1.0, 0.5, 1.0, 0.5, 1.0, 0.375, 1.0, 0.0, 1.0, 0.125, 1.0, 0.125, 1.0, 0.0, 1.0, 0.875, 1.0, 1.0, 1.0, 1.0, 1.0, 0.875, 1.0, 0.625, 1.0, 0.75, 1.0, 0.75, 1.0, 0.625, 1.0, 0.0, 1.0, 0.125, 1.0, 0.125, 1.0, 0.0, 1.0, 0.375, 1.0, 0.5, 1.0, 0.5, 1.0, 0.375, 1.0, 0.625, 1.0, 0.75, 1.0, 0.75, 1.0, 0.625, 1.0, 0.875, 1.0, 1.0, 1.0, 1.0, 1.0, 0.875, 1.0, 0.0, 1.0, 0.125, 1.0, 0.125, 1.0, 0.0, 1.0, 0.25, 1.0, 0.375, 1.0, 0.375, 1.0, 0.25, 1.0, 0.5, 1.0, 0.625, 1.0, 0.625, 1.0, 0.5, 1.0, 0.75, 1.0, 0.875, 1.0, 0.875, 1.0, 0.75, 1.0, 0.625, 1.0, 0.75, 1.0, 0.75, 1.0, 0.625, 1.0, 0.25, 1.0, 0.375, 1.0, 0.375, 1.0, 0.25, 1.0, 0.5, 1.0, 0.625, 1.0, 0.625, 1.0, 0.5, 1.0, 0.75, 1.0, 0.875, 1.0, 0.875, 1.0, 0.75, 1.0, 0.125, 1.0, 0.25, 1.0, 0.25, 1.0, 0.125, 1.0, 0.375, 1.0, 0.5, 1.0, 0.5, 1.0, 0.375, 1.0, 0.625, 1.0, 0.75, 1.0, 0.75, 1.0, 0.625, 1.0, 0.875, 1.0, 1.0, 1.0, 1.0, 1.0, 0.875, 1.0, 0.125, 1.0, 0.25, 1.0, 0.25, 1.0, 0.125, 1.0, 0.875, 1.0, 1.0, 1.0, 1.0, 1.0, 0.875, 1.0, 0.0, 1.0, 0.125, 1.0, 0.125, 1.0, 0.0, 1.0, 0.25, 1.0, 0.375, 1.0, 0.375, 1.0, 0.25, 1.0, 0.5, 1.0, 0.625, 1.0, 0.625, 1.0, 0.5, 1.0, 0.75, 1.0, 0.875, 1.0, 0.875, 1.0, 0.75, 1.0, 0.125, 1.0, 0.25, 1.0, 0.25, 1.0, 0.125, 1.0, 0.375, 1.0, 0.5, 1.0, 0.5, 1.0, 0.375, 1.0, 0.5, 1.0, 0.625, 1.0, 0.625, 1.0, 0.5, 1.0, 0.375, 1.0, 0.5, 1.0, 0.5, 1.0, 0.375, 1.0, 0.625, 1.0, 0.75, 1.0, 0.75, 1.0, 0.625, 1.0, 0.875, 1.0, 1.0, 1.0, 1.0, 1.0, 0.875, 1.0, 0.0, 1.0, 0.125, 1.0, 0.125, 1.0, 0.0, 1.0, 0.25, 1.0, 0.375, 1.0, 0.375, 1.0, 0.25, 1.0, 0.5, 1.0, 0.625, 1.0, 0.625, 1.0, 0.5, 1.0, 0.75, 1.0, 0.875, 1.0, 0.875, 1.0, 0.75, 1.0, 0.4197, 0.4197, 0.25, 0.49, 0.08029, 0.4197, 0.01, 0.25, 0.08029, 0.08029, 0.25, 0.01, 0.4197, 0.08029, 0.49, 0.25, 0.75, 1.0, 0.875, 1.0, 0.875, 1.0, 0.75, 1.0, 0.125, 1.0, 0.25, 1.0, 0.25, 1.0, 0.125, 1.0, 0.375, 1.0, 0.5, 1.0, 0.5, 1.0, 0.375, 1.0, 0.625, 1.0, 0.75, 1.0, 0.75, 1.0, 0.625, 1.0, 0.875, 1.0, 1.0, 1.0, 1.0, 1.0, 0.875, 1.0, 0.0, 1.0, 0.125, 1.0, 0.125, 1.0, 0.0, 1.0, 0.25, 1.0, 0.375, 1.0, 0.375, 1.0, 0.25, 1.0])
me_cylinder_003.materials.append(mat_materialslot1)
me_cylinder_003.use_remesh_fix_poles = True
me_cylinder_003.use_remesh_preserve_attributes = False
me_cylinder_003.use_mirror_vertex_groups = False
me_cylinder_003.update()
me_cylinder_004 = bpy.data.meshes.new('Cylinder.004')
me_cylinder_004.from_pydata([(-0.04592, -0.1109, -2.908e-08), (-0.04592, -0.1109, -0.4059), (0.04592, -0.1109, -2.908e-08), (0.04592, -0.1109, -0.4059), (0.1109, -0.04592, -1.204e-08), (0.1109, -0.04592, -0.4059), (0.1109, 0.04592, 1.204e-08), (0.1109, 0.04592, -0.4059), (0.04592, 0.1109, 2.908e-08), (0.04592, 0.1109, -0.4059), (-0.04592, 0.1109, 2.908e-08), (-0.04592, 0.1109, -0.4059), (-0.1109, 0.04592, 1.204e-08), (-0.1109, 0.04592, -0.4059), (-0.1109, -0.04592, -1.204e-08), (-0.1109, -0.04592, -0.4059), (-0.04592, -0.1109, -0.09), (-0.04592, -0.1109, -0.3159), (0.04592, -0.1109, -0.3159), (0.04592, -0.1109, -0.09), (0.1109, -0.04592, -0.3159), (0.1109, -0.04592, -0.09), (0.1109, 0.04592, -0.3159), (0.1109, 0.04592, -0.09), (0.04592, 0.1109, -0.3159), (0.04592, 0.1109, -0.09), (-0.04592, 0.1109, -0.3159), (-0.04592, 0.1109, -0.09), (-0.1109, 0.04592, -0.3159), (-0.1109, 0.04592, -0.09), (-0.1109, -0.04592, -0.3159), (-0.1109, -0.04592, -0.09), (-0.03444, -0.08315, -0.15), (-0.03444, -0.08315, -0.2559), (0.03444, -0.08315, -0.2559), (0.03444, -0.08315, -0.15), (0.08315, -0.03444, -0.2559), (0.08315, -0.03444, -0.15), (0.08315, 0.03444, -0.2559), (0.08315, 0.03444, -0.15), (0.03444, 0.08315, -0.2559), (0.03444, 0.08315, -0.15), (-0.03444, 0.08315, -0.2559), (-0.03444, 0.08315, -0.15), (-0.08315, 0.03444, -0.2559), (-0.08315, 0.03444, -0.15), (-0.08315, -0.03444, -0.2559), (-0.08315, -0.03444, -0.15), (0.03444, -0.08315, -0.4059), (-0.03444, -0.08315, -0.4059), (0.08315, -0.03444, -0.4059), (0.08315, 0.03444, -0.4059), (0.03444, 0.08315, -0.4059), (-0.03444, 0.08315, -0.4059), (-0.08315, 0.03444, -0.4059), (-0.08315, -0.03444, -0.4059), (0.03444, -0.08315, -0.4548), (-0.03444, -0.08315, -0.4548), (0.08315, -0.03444, -0.4548), (0.08315, 0.03444, -0.4548), (0.03444, 0.08315, -0.4548), (-0.03444, 0.08315, -0.4548), (-0.08315, 0.03444, -0.4548), (-0.08315, -0.03444, -0.4548), (0.05071, -0.1224, -0.4782), (-0.05071, -0.1224, -0.4782), (0.1224, -0.05071, -0.4782), (0.1224, 0.05071, -0.4782), (0.05071, 0.1224, -0.4782), (-0.05071, 0.1224, -0.4782), (-0.1224, 0.05071, -0.4782), (-0.1224, -0.05071, -0.4782), (0.05071, -0.1224, -0.5119), (-0.05071, -0.1224, -0.5119), (0.1224, -0.05071, -0.5119), (0.1224, 0.05071, -0.5119), (0.05071, 0.1224, -0.5119), (-0.05071, 0.1224, -0.5119), (-0.1224, 0.05071, -0.5119), (-0.1224, -0.05071, -0.5119), (0.03028, -0.07311, -0.5119), (-0.03028, -0.07311, -0.5119), (0.07311, -0.03028, -0.5119), (0.07311, 0.03028, -0.5119), (0.03028, 0.07311, -0.5119), (-0.03028, 0.07311, -0.5119), (-0.07311, 0.03028, -0.5119), (-0.07311, -0.03028, -0.5119), (0.03028, -0.07311, -0.5799), (-0.03028, -0.07311, -0.5799), (0.07311, -0.03028, -0.5799), (0.07311, 0.03028, -0.5799), (0.03028, 0.07311, -0.5799), (-0.03028, 0.07311, -0.5799), (-0.07311, 0.03028, -0.5799), (-0.07311, -0.03028, -0.5799), (0.01384, -0.0334, -0.6576), (-0.01384, -0.0334, -0.6576), (0.0334, -0.01384, -0.6576), (0.0334, 0.01384, -0.6576), (0.01384, 0.0334, -0.6576), (-0.01384, 0.0334, -0.6576), (-0.0334, 0.01384, -0.6576), (-0.0334, -0.01384, -0.6576), (0.01384, -0.0334, -0.6105), (-0.01384, -0.0334, -0.6105), (0.0334, -0.01384, -0.6105), (0.0334, 0.01384, -0.6105), (0.01384, 0.0334, -0.6105), (-0.01384, 0.0334, -0.6105), (-0.0334, 0.01384, -0.6105), (-0.0334, -0.01384, -0.6105)], [], [(17, 1, 3, 18), (18, 3, 5, 20), (20, 5, 7, 22), (22, 7, 9, 24), (24, 9, 11, 26), (26, 11, 13, 28), (13, 11, 53, 54), (28, 13, 15, 30), (30, 15, 1, 17), (0, 2, 4, 6, 8, 10, 12, 14), (14, 31, 16, 0), (46, 30, 17, 33), (12, 29, 31, 14), (44, 28, 30, 46), (10, 27, 29, 12), (42, 26, 28, 44), (8, 25, 27, 10), (40, 24, 26, 42), (6, 23, 25, 8), (38, 22, 24, 40), (4, 21, 23, 6), (36, 20, 22, 38), (2, 19, 21, 4), (34, 18, 20, 36), (0, 16, 19, 2), (33, 17, 18, 34), (16, 32, 35, 19), (32, 33, 34, 35), (19, 35, 37, 21), (35, 34, 36, 37), (21, 37, 39, 23), (37, 36, 38, 39), (23, 39, 41, 25), (39, 38, 40, 41), (25, 41, 43, 27), (41, 40, 42, 43), (27, 43, 45, 29), (43, 42, 44, 45), (29, 45, 47, 31), (45, 44, 46, 47), (31, 47, 32, 16), (47, 46, 33, 32), (55, 54, 62, 63), (9, 7, 51, 52), (15, 13, 54, 55), (5, 3, 48, 50), (11, 9, 52, 53), (1, 15, 55, 49), (3, 1, 49, 48), (7, 5, 50, 51), (57, 63, 71, 65), (53, 52, 60, 61), (51, 50, 58, 59), (48, 49, 57, 56), (49, 55, 63, 57), (54, 53, 61, 62), (52, 51, 59, 60), (50, 48, 56, 58), (67, 66, 74, 75), (62, 61, 69, 70), (60, 59, 67, 68), (58, 56, 64, 66), (63, 62, 70, 71), (61, 60, 68, 69), (59, 58, 66, 67), (56, 57, 65, 64), (79, 78, 86, 87), (64, 65, 73, 72), (65, 71, 79, 73), (70, 69, 77, 78), (68, 67, 75, 76), (66, 64, 72, 74), (71, 70, 78, 79), (69, 68, 76, 77), (84, 83, 91, 92), (77, 76, 84, 85), (75, 74, 82, 83), (72, 73, 81, 80), (73, 79, 87, 81), (78, 77, 85, 86), (76, 75, 83, 84), (74, 72, 80, 82), (88, 89, 95, 94, 93, 92, 91, 90), (82, 80, 88, 90), (87, 86, 94, 95), (85, 84, 92, 93), (83, 82, 90, 91), (80, 81, 89, 88), (81, 87, 95, 89), (86, 85, 93, 94), (96, 97, 103, 102, 101, 100, 99, 98), (104, 106, 107, 108, 109, 110, 111, 105), (101, 109, 108, 100), (99, 107, 106, 98), (96, 104, 105, 97), (97, 105, 111, 103), (102, 110, 109, 101), (100, 108, 107, 99), (98, 106, 104, 96), (103, 111, 110, 102)])
_uv = me_cylinder_004.uv_layers.new(name='UVMap')
_uv.uv.foreach_set('vector', [1.0, 0.8333, 1.0, 1.0, 0.875, 1.0, 0.875, 0.8333, 0.875, 0.8333, 0.875, 1.0, 0.75, 1.0, 0.75, 0.8333, 0.75, 0.8333, 0.75, 1.0, 0.625, 1.0, 0.625, 0.8333, 0.625, 0.8333, 0.625, 1.0, 0.5, 1.0, 0.5, 0.8333, 0.5, 0.8333, 0.5, 1.0, 0.375, 1.0, 0.375, 0.8333, 0.375, 0.8333, 0.375, 1.0, 0.25, 1.0, 0.25, 0.8333, 0.25, 1.0, 0.375, 1.0, 0.375, 1.0, 0.25, 1.0, 0.25, 0.8333, 0.25, 1.0, 0.125, 1.0, 0.125, 0.8333, 0.125, 0.8333, 0.125, 1.0, 0.0, 1.0, 0.0, 0.8333, 0.75, 0.49, 0.9197, 0.4197, 0.99, 0.25, 0.9197, 0.08029, 0.75, 0.01, 0.5803, 0.08029, 0.51, 0.25, 0.5803, 0.4197, 0.125, 0.5, 0.125, 0.6667, 0.0, 0.6667, 0.0, 0.5, 0.125, 0.7778, 0.125, 0.8333, 0.0, 0.8333, 0.0, 0.7778, 0.25, 0.5, 0.25, 0.6667, 0.125, 0.6667, 0.125, 0.5, 0.25, 0.7778, 0.25, 0.8333, 0.125, 0.8333, 0.125, 0.7778, 0.375, 0.5, 0.375, 0.6667, 0.25, 0.6667, 0.25, 0.5, 0.375, 0.7778, 0.375, 0.8333, 0.25, 0.8333, 0.25, 0.7778, 0.5, 0.5, 0.5, 0.6667, 0.375, 0.6667, 0.375, 0.5, 0.5, 0.7778, 0.5, 0.8333, 0.375, 0.8333, 0.375, 0.7778, 0.625, 0.5, 0.625, 0.6667, 0.5, 0.6667, 0.5, 0.5, 0.625, 0.7778, 0.625, 0.8333, 0.5, 0.8333, 0.5, 0.7778, 0.75, 0.5, 0.75, 0.6667, 0.625, 0.6667, 0.625, 0.5, 0.75, 0.7778, 0.75, 0.8333, 0.625, 0.8333, 0.625, 0.7778, 0.875, 0.5, 0.875, 0.6667, 0.75, 0.6667, 0.75, 0.5, 0.875, 0.7778, 0.875, 0.8333, 0.75, 0.8333, 0.75, 0.7778, 1.0, 0.5, 1.0, 0.6667, 0.875, 0.6667, 0.875, 0.5, 1.0, 0.7778, 1.0, 0.8333, 0.875, 0.8333, 0.875, 0.7778, 1.0, 0.6667, 1.0, 0.7222, 0.875, 0.7222, 0.875, 0.6667, 1.0, 0.7222, 1.0, 0.7778, 0.875, 0.7778, 0.875, 0.7222, 0.875, 0.6667, 0.875, 0.7222, 0.75, 0.7222, 0.75, 0.6667, 0.875, 0.7222, 0.875, 0.7778, 0.75, 0.7778, 0.75, 0.7222, 0.75, 0.6667, 0.75, 0.7222, 0.625, 0.7222, 0.625, 0.6667, 0.75, 0.7222, 0.75, 0.7778, 0.625, 0.7778, 0.625, 0.7222, 0.625, 0.6667, 0.625, 0.7222, 0.5, 0.7222, 0.5, 0.6667, 0.625, 0.7222, 0.625, 0.7778, 0.5, 0.7778, 0.5, 0.7222, 0.5, 0.6667, 0.5, 0.7222, 0.375, 0.7222, 0.375, 0.6667, 0.5, 0.7222, 0.5, 0.7778, 0.375, 0.7778, 0.375, 0.7222, 0.375, 0.6667, 0.375, 0.7222, 0.25, 0.7222, 0.25, 0.6667, 0.375, 0.7222, 0.375, 0.7778, 0.25, 0.7778, 0.25, 0.7222, 0.25, 0.6667, 0.25, 0.7222, 0.125, 0.7222, 0.125, 0.6667, 0.25, 0.7222, 0.25, 0.7778, 0.125, 0.7778, 0.125, 0.7222, 0.125, 0.6667, 0.125, 0.7222, 0.0, 0.7222, 0.0, 0.6667, 0.125, 0.7222, 0.125, 0.7778, 0.0, 0.7778, 0.0, 0.7222, 0.125, 1.0, 0.25, 1.0, 0.25, 1.0, 0.125, 1.0, 0.5, 1.0, 0.625, 1.0, 0.625, 1.0, 0.5, 1.0, 0.125, 1.0, 0.25, 1.0, 0.25, 1.0, 0.125, 1.0, 0.75, 1.0, 0.875, 1.0, 0.875, 1.0, 0.75, 1.0, 0.375, 1.0, 0.5, 1.0, 0.5, 1.0, 0.375, 1.0, 0.0, 1.0, 0.125, 1.0, 0.125, 1.0, 0.0, 1.0, 0.875, 1.0, 1.0, 1.0, 1.0, 1.0, 0.875, 1.0, 0.625, 1.0, 0.75, 1.0, 0.75, 1.0, 0.625, 1.0, 0.0, 1.0, 0.125, 1.0, 0.125, 1.0, 0.0, 1.0, 0.375, 1.0, 0.5, 1.0, 0.5, 1.0, 0.375, 1.0, 0.625, 1.0, 0.75, 1.0, 0.75, 1.0, 0.625, 1.0, 0.875, 1.0, 1.0, 1.0, 1.0, 1.0, 0.875, 1.0, 0.0, 1.0, 0.125, 1.0, 0.125, 1.0, 0.0, 1.0, 0.25, 1.0, 0.375, 1.0, 0.375, 1.0, 0.25, 1.0, 0.5, 1.0, 0.625, 1.0, 0.625, 1.0, 0.5, 1.0, 0.75, 1.0, 0.875, 1.0, 0.875, 1.0, 0.75, 1.0, 0.625, 1.0, 0.75, 1.0, 0.75, 1.0, 0.625, 1.0, 0.25, 1.0, 0.375, 1.0, 0.375, 1.0, 0.25, 1.0, 0.5, 1.0, 0.625, 1.0, 0.625, 1.0, 0.5, 1.0, 0.75, 1.0, 0.875, 1.0, 0.875, 1.0, 0.75, 1.0, 0.125, 1.0, 0.25, 1.0, 0.25, 1.0, 0.125, 1.0, 0.375, 1.0, 0.5, 1.0, 0.5, 1.0, 0.375, 1.0, 0.625, 1.0, 0.75, 1.0, 0.75, 1.0, 0.625, 1.0, 0.875, 1.0, 1.0, 1.0, 1.0, 1.0, 0.875, 1.0, 0.125, 1.0, 0.25, 1.0, 0.25, 1.0, 0.125, 1.0, 0.875, 1.0, 1.0, 1.0, 1.0, 1.0, 0.875, 1.0, 0.0, 1.0, 0.125, 1.0, 0.125, 1.0, 0.0, 1.0, 0.25, 1.0, 0.375, 1.0, 0.375, 1.0, 0.25, 1.0, 0.5, 1.0, 0.625, 1.0, 0.625, 1.0, 0.5, 1.0, 0.75, 1.0, 0.875, 1.0, 0.875, 1.0, 0.75, 1.0, 0.125, 1.0, 0.25, 1.0, 0.25, 1.0, 0.125, 1.0, 0.375, 1.0, 0.5, 1.0, 0.5, 1.0, 0.375, 1.0, 0.5, 1.0, 0.625, 1.0, 0.625, 1.0, 0.5, 1.0, 0.375, 1.0, 0.5, 1.0, 0.5, 1.0, 0.375, 1.0, 0.625, 1.0, 0.75, 1.0, 0.75, 1.0, 0.625, 1.0, 0.875, 1.0, 1.0, 1.0, 1.0, 1.0, 0.875, 1.0, 0.0, 1.0, 0.125, 1.0, 0.125, 1.0, 0.0, 1.0, 0.25, 1.0, 0.375, 1.0, 0.375, 1.0, 0.25, 1.0, 0.5, 1.0, 0.625, 1.0, 0.625, 1.0, 0.5, 1.0, 0.75, 1.0, 0.875, 1.0, 0.875, 1.0, 0.75, 1.0, 0.4197, 0.4197, 0.25, 0.49, 0.08029, 0.4197, 0.01, 0.25, 0.08029, 0.08029, 0.25, 0.01, 0.4197, 0.08029, 0.49, 0.25, 0.75, 1.0, 0.875, 1.0, 0.875, 1.0, 0.75, 1.0, 0.125, 1.0, 0.25, 1.0, 0.25, 1.0, 0.125, 1.0, 0.375, 1.0, 0.5, 1.0, 0.5, 1.0, 0.375, 1.0, 0.625, 1.0, 0.75, 1.0, 0.75, 1.0, 0.625, 1.0, 0.875, 1.0, 1.0, 1.0, 1.0, 1.0, 0.875, 1.0, 0.0, 1.0, 0.125, 1.0, 0.125, 1.0, 0.0, 1.0, 0.25, 1.0, 0.375, 1.0, 0.375, 1.0, 0.25, 1.0, 0.4197, 0.4197, 0.25, 0.49, 0.08029, 0.4197, 0.01, 0.25, 0.08029, 0.08029, 0.25, 0.01, 0.4197, 0.08029, 0.49, 0.25, 0.4197, 0.4197, 0.49, 0.25, 0.4197, 0.08029, 0.25, 0.01, 0.08029, 0.08029, 0.01, 0.25, 0.08029, 0.4197, 0.25, 0.49, 0.08029, 0.08029, 0.08029, 0.08029, 0.25, 0.01, 0.25, 0.01, 0.4197, 0.08029, 0.4197, 0.08029, 0.49, 0.25, 0.49, 0.25, 0.4197, 0.4197, 0.4197, 0.4197, 0.25, 0.49, 0.25, 0.49, 0.25, 0.49, 0.25, 0.49, 0.08029, 0.4197, 0.08029, 0.4197, 0.01, 0.25, 0.01, 0.25, 0.08029, 0.08029, 0.08029, 0.08029, 0.25, 0.01, 0.25, 0.01, 0.4197, 0.08029, 0.4197, 0.08029, 0.49, 0.25, 0.49, 0.25, 0.4197, 0.4197, 0.4197, 0.4197, 0.08029, 0.4197, 0.08029, 0.4197, 0.01, 0.25, 0.01, 0.25])
me_cylinder_004.materials.append(mat_materialslot1)
me_cylinder_004.use_remesh_fix_poles = True
me_cylinder_004.use_remesh_preserve_attributes = False
me_cylinder_004.use_mirror_vertex_groups = False
me_cylinder_004.update()
me_cylinder_005 = bpy.data.meshes.new('Cylinder.005')
me_cylinder_005.from_pydata([(-0.04592, -0.1109, -2.908e-08), (-0.04592, -0.1109, -0.36), (0.04592, -0.1109, -2.908e-08), (0.04592, -0.1109, -0.36), (0.1109, -0.04592, -1.204e-08), (0.1109, -0.04592, -0.36), (0.1109, 0.04592, 1.204e-08), (0.1109, 0.04592, -0.36), (0.04592, 0.1109, 2.908e-08), (0.04592, 0.1109, -0.36), (-0.04592, 0.1109, 2.908e-08), (-0.04592, 0.1109, -0.36), (-0.1109, 0.04592, 1.204e-08), (-0.1109, 0.04592, -0.36), (-0.1109, -0.04592, -1.204e-08), (-0.1109, -0.04592, -0.36), (-0.04592, -0.1109, -0.09), (-0.04592, -0.1109, -0.27), (0.04592, -0.1109, -0.27), (0.04592, -0.1109, -0.09), (0.1109, -0.04592, -0.27), (0.1109, -0.04592, -0.09), (0.1109, 0.04592, -0.27), (0.1109, 0.04592, -0.09), (0.04592, 0.1109, -0.27), (0.04592, 0.1109, -0.09), (-0.04592, 0.1109, -0.27), (-0.04592, 0.1109, -0.09), (-0.1109, 0.04592, -0.27), (-0.1109, 0.04592, -0.09), (-0.1109, -0.04592, -0.27), (-0.1109, -0.04592, -0.09), (-0.03444, -0.08315, -0.15), (-0.03444, -0.08315, -0.21), (0.03444, -0.08315, -0.21), (0.03444, -0.08315, -0.15), (0.08315, -0.03444, -0.21), (0.08315, -0.03444, -0.15), (0.08315, 0.03444, -0.21), (0.08315, 0.03444, -0.15), (0.03444, 0.08315, -0.21), (0.03444, 0.08315, -0.15), (-0.03444, 0.08315, -0.21), (-0.03444, 0.08315, -0.15), (-0.08315, 0.03444, -0.21), (-0.08315, 0.03444, -0.15), (-0.08315, -0.03444, -0.21), (-0.08315, -0.03444, -0.15), (0.03444, -0.08315, -0.36), (-0.03444, -0.08315, -0.36), (0.08315, -0.03444, -0.36), (0.08315, 0.03444, -0.36), (0.03444, 0.08315, -0.36), (-0.03444, 0.08315, -0.36), (-0.08315, 0.03444, -0.36), (-0.08315, -0.03444, -0.36), (0.03444, -0.08315, -0.4089), (-0.03444, -0.08315, -0.4089), (0.08315, -0.03444, -0.4089), (0.08315, 0.03444, -0.4089), (0.03444, 0.1346, -0.4089), (-0.03444, 0.1346, -0.4089), (-0.08315, 0.03444, -0.4089), (-0.08315, -0.03444, -0.4089), (0.03444, -0.08315, -0.5365), (-0.03444, -0.08315, -0.5365), (0.08315, -0.03444, -0.5365), (0.08315, 0.03444, -0.5365), (0.03444, 0.1346, -0.5042), (-0.03444, 0.1346, -0.5042), (-0.08315, 0.03444, -0.5365), (-0.08315, -0.03444, -0.5365), (-0.1109, -0.03444, -0.4089), (-0.1109, 0.03444, -0.4089), (-0.1109, -0.03444, -0.5365), (-0.1109, 0.03444, -0.5365), (0.1109, 0.03444, -0.4089), (0.1109, -0.03444, -0.4089), (0.1109, 0.03444, -0.5365), (0.1109, -0.03444, -0.5365), (0.08315, 0.03444, -0.5642), (0.08315, -0.03444, -0.5642), (-0.08315, -0.03444, -0.5642), (-0.08315, 0.03444, -0.5642), (-0.1109, -0.03444, -0.5642), (-0.1109, 0.03444, -0.5642), (0.1109, 0.03444, -0.5642), (0.1109, -0.03444, -0.5642)], [], [(17, 1, 3, 18), (18, 3, 5, 20), (20, 5, 7, 22), (22, 7, 9, 24), (24, 9, 11, 26), (26, 11, 13, 28), (13, 11, 53, 54), (28, 13, 15, 30), (30, 15, 1, 17), (0, 2, 4, 6, 8, 10, 12, 14), (14, 31, 16, 0), (46, 30, 17, 33), (12, 29, 31, 14), (44, 28, 30, 46), (10, 27, 29, 12), (42, 26, 28, 44), (8, 25, 27, 10), (40, 24, 26, 42), (6, 23, 25, 8), (38, 22, 24, 40), (4, 21, 23, 6), (36, 20, 22, 38), (2, 19, 21, 4), (34, 18, 20, 36), (0, 16, 19, 2), (33, 17, 18, 34), (16, 32, 35, 19), (32, 33, 34, 35), (19, 35, 37, 21), (35, 34, 36, 37), (21, 37, 39, 23), (37, 36, 38, 39), (23, 39, 41, 25), (39, 38, 40, 41), (25, 41, 43, 27), (41, 40, 42, 43), (27, 43, 45, 29), (43, 42, 44, 45), (29, 45, 47, 31), (45, 44, 46, 47), (31, 47, 32, 16), (47, 46, 33, 32), (55, 54, 62, 63), (9, 7, 51, 52), (15, 13, 54, 55), (5, 3, 48, 50), (11, 9, 52, 53), (1, 15, 55, 49), (3, 1, 49, 48), (7, 5, 50, 51), (57, 63, 71, 65), (53, 52, 60, 61), (51, 50, 58, 59), (48, 49, 57, 56), (49, 55, 63, 57), (54, 53, 61, 62), (52, 51, 59, 60), (50, 48, 56, 58), (64, 65, 71, 70, 69, 68, 67, 66), (62, 61, 69, 70), (60, 59, 67, 68), (58, 56, 64, 66), (62, 70, 75, 73), (61, 60, 68, 69), (75, 70, 83, 85), (56, 57, 65, 64), (72, 73, 75, 74), (63, 62, 73, 72), (71, 63, 72, 74), (66, 67, 80, 81), (76, 77, 79, 78), (67, 59, 76, 78), (59, 58, 77, 76), (58, 66, 79, 77), (81, 80, 86, 87), (83, 82, 84, 85), (79, 66, 81, 87), (78, 79, 87, 86), (71, 74, 84, 82), (67, 78, 86, 80), (70, 71, 82, 83), (74, 75, 85, 84)])
_uv = me_cylinder_005.uv_layers.new(name='UVMap')
_uv.uv.foreach_set('vector', [1.0, 0.8333, 1.0, 1.0, 0.875, 1.0, 0.875, 0.8333, 0.875, 0.8333, 0.875, 1.0, 0.75, 1.0, 0.75, 0.8333, 0.75, 0.8333, 0.75, 1.0, 0.625, 1.0, 0.625, 0.8333, 0.625, 0.8333, 0.625, 1.0, 0.5, 1.0, 0.5, 0.8333, 0.5, 0.8333, 0.5, 1.0, 0.375, 1.0, 0.375, 0.8333, 0.375, 0.8333, 0.375, 1.0, 0.25, 1.0, 0.25, 0.8333, 0.25, 1.0, 0.375, 1.0, 0.375, 1.0, 0.25, 1.0, 0.25, 0.8333, 0.25, 1.0, 0.125, 1.0, 0.125, 0.8333, 0.125, 0.8333, 0.125, 1.0, 0.0, 1.0, 0.0, 0.8333, 0.75, 0.49, 0.9197, 0.4197, 0.99, 0.25, 0.9197, 0.08029, 0.75, 0.01, 0.5803, 0.08029, 0.51, 0.25, 0.5803, 0.4197, 0.125, 0.5, 0.125, 0.6667, 0.0, 0.6667, 0.0, 0.5, 0.125, 0.7778, 0.125, 0.8333, 0.0, 0.8333, 0.0, 0.7778, 0.25, 0.5, 0.25, 0.6667, 0.125, 0.6667, 0.125, 0.5, 0.25, 0.7778, 0.25, 0.8333, 0.125, 0.8333, 0.125, 0.7778, 0.375, 0.5, 0.375, 0.6667, 0.25, 0.6667, 0.25, 0.5, 0.375, 0.7778, 0.375, 0.8333, 0.25, 0.8333, 0.25, 0.7778, 0.5, 0.5, 0.5, 0.6667, 0.375, 0.6667, 0.375, 0.5, 0.5, 0.7778, 0.5, 0.8333, 0.375, 0.8333, 0.375, 0.7778, 0.625, 0.5, 0.625, 0.6667, 0.5, 0.6667, 0.5, 0.5, 0.625, 0.7778, 0.625, 0.8333, 0.5, 0.8333, 0.5, 0.7778, 0.75, 0.5, 0.75, 0.6667, 0.625, 0.6667, 0.625, 0.5, 0.75, 0.7778, 0.75, 0.8333, 0.625, 0.8333, 0.625, 0.7778, 0.875, 0.5, 0.875, 0.6667, 0.75, 0.6667, 0.75, 0.5, 0.875, 0.7778, 0.875, 0.8333, 0.75, 0.8333, 0.75, 0.7778, 1.0, 0.5, 1.0, 0.6667, 0.875, 0.6667, 0.875, 0.5, 1.0, 0.7778, 1.0, 0.8333, 0.875, 0.8333, 0.875, 0.7778, 1.0, 0.6667, 1.0, 0.7222, 0.875, 0.7222, 0.875, 0.6667, 1.0, 0.7222, 1.0, 0.7778, 0.875, 0.7778, 0.875, 0.7222, 0.875, 0.6667, 0.875, 0.7222, 0.75, 0.7222, 0.75, 0.6667, 0.875, 0.7222, 0.875, 0.7778, 0.75, 0.7778, 0.75, 0.7222, 0.75, 0.6667, 0.75, 0.7222, 0.625, 0.7222, 0.625, 0.6667, 0.75, 0.7222, 0.75, 0.7778, 0.625, 0.7778, 0.625, 0.7222, 0.625, 0.6667, 0.625, 0.7222, 0.5, 0.7222, 0.5, 0.6667, 0.625, 0.7222, 0.625, 0.7778, 0.5, 0.7778, 0.5, 0.7222, 0.5, 0.6667, 0.5, 0.7222, 0.375, 0.7222, 0.375, 0.6667, 0.5, 0.7222, 0.5, 0.7778, 0.375, 0.7778, 0.375, 0.7222, 0.375, 0.6667, 0.375, 0.7222, 0.25, 0.7222, 0.25, 0.6667, 0.375, 0.7222, 0.375, 0.7778, 0.25, 0.7778, 0.25, 0.7222, 0.25, 0.6667, 0.25, 0.7222, 0.125, 0.7222, 0.125, 0.6667, 0.25, 0.7222, 0.25, 0.7778, 0.125, 0.7778, 0.125, 0.7222, 0.125, 0.6667, 0.125, 0.7222, 0.0, 0.7222, 0.0, 0.6667, 0.125, 0.7222, 0.125, 0.7778, 0.0, 0.7778, 0.0, 0.7222, 0.125, 1.0, 0.25, 1.0, 0.25, 1.0, 0.125, 1.0, 0.5, 1.0, 0.625, 1.0, 0.625, 1.0, 0.5, 1.0, 0.125, 1.0, 0.25, 1.0, 0.25, 1.0, 0.125, 1.0, 0.75, 1.0, 0.875, 1.0, 0.875, 1.0, 0.75, 1.0, 0.375, 1.0, 0.5, 1.0, 0.5, 1.0, 0.375, 1.0, 0.0, 1.0, 0.125, 1.0, 0.125, 1.0, 0.0, 1.0, 0.875, 1.0, 1.0, 1.0, 1.0, 1.0, 0.875, 1.0, 0.625, 1.0, 0.75, 1.0, 0.75, 1.0, 0.625, 1.0, 0.0, 1.0, 0.125, 1.0, 0.125, 1.0, 0.0, 1.0, 0.375, 1.0, 0.5, 1.0, 0.5, 1.0, 0.375, 1.0, 0.625, 1.0, 0.75, 1.0, 0.75, 1.0, 0.625, 1.0, 0.875, 1.0, 1.0, 1.0, 1.0, 1.0, 0.875, 1.0, 0.0, 1.0, 0.125, 1.0, 0.125, 1.0, 0.0, 1.0, 0.25, 1.0, 0.375, 1.0, 0.375, 1.0, 0.25, 1.0, 0.5, 1.0, 0.625, 1.0, 0.625, 1.0, 0.5, 1.0, 0.75, 1.0, 0.875, 1.0, 0.875, 1.0, 0.75, 1.0, 0.4197, 0.4197, 0.25, 0.49, 0.08029, 0.4197, 0.01, 0.25, 0.08029, 0.08029, 0.25, 0.01, 0.4197, 0.08029, 0.49, 0.25, 0.25, 1.0, 0.375, 1.0, 0.375, 1.0, 0.25, 1.0, 0.5, 1.0, 0.625, 1.0, 0.625, 1.0, 0.5, 1.0, 0.75, 1.0, 0.875, 1.0, 0.875, 1.0, 0.75, 1.0, 0.25, 1.0, 0.25, 1.0, 0.25, 1.0, 0.25, 1.0, 0.375, 1.0, 0.5, 1.0, 0.5, 1.0, 0.375, 1.0, 0.25, 1.0, 0.25, 1.0, 0.25, 1.0, 0.25, 1.0, 0.875, 1.0, 1.0, 1.0, 1.0, 1.0, 0.875, 1.0, 0.125, 1.0, 0.25, 1.0, 0.25, 1.0, 0.125, 1.0, 0.125, 1.0, 0.25, 1.0, 0.25, 1.0, 0.125, 1.0, 0.125, 1.0, 0.125, 1.0, 0.125, 1.0, 0.125, 1.0, 0.49, 0.25, 0.4197, 0.08029, 0.4197, 0.08029, 0.49, 0.25, 0.625, 1.0, 0.75, 1.0, 0.75, 1.0, 0.625, 1.0, 0.625, 1.0, 0.625, 1.0, 0.625, 1.0, 0.625, 1.0, 0.625, 1.0, 0.75, 1.0, 0.75, 1.0, 0.625, 1.0, 0.75, 1.0, 0.75, 1.0, 0.75, 1.0, 0.75, 1.0, 0.49, 0.25, 0.4197, 0.08029, 0.4197, 0.08029, 0.49, 0.25, 0.01, 0.25, 0.08029, 0.4197, 0.08029, 0.4197, 0.01, 0.25, 0.75, 1.0, 0.75, 1.0, 0.75, 1.0, 0.75, 1.0, 0.625, 1.0, 0.75, 1.0, 0.75, 1.0, 0.625, 1.0, 0.125, 1.0, 0.125, 1.0, 0.125, 1.0, 0.125, 1.0, 0.625, 1.0, 0.625, 1.0, 0.625, 1.0, 0.625, 1.0, 0.01, 0.25, 0.08029, 0.4197, 0.08029, 0.4197, 0.01, 0.25, 0.125, 1.0, 0.25, 1.0, 0.25, 1.0, 0.125, 1.0])
me_cylinder_005.materials.append(mat_materialslot1)
me_cylinder_005.use_remesh_fix_poles = True
me_cylinder_005.use_remesh_preserve_attributes = False
me_cylinder_005.use_mirror_vertex_groups = False
me_cylinder_005.update()

# ---- objects
ob_castle = bpy.data.objects.new('Castle', me_cylinder)
ob_pawn = bpy.data.objects.new('Pawn', me_cylinder_001)
ob_bishop = bpy.data.objects.new('Bishop', me_cylinder_002)
ob_king = bpy.data.objects.new('King', me_cylinder_003)
ob_queen = bpy.data.objects.new('Queen', me_cylinder_004)
ob_horse = bpy.data.objects.new('Horse', me_cylinder_005)

# ---- transforms, parenting, visibility, modifiers, constraints
ob_castle.location = (1.0, 0.0, 0.0)
ob_castle.rotation_euler = (3.142, -0.0, 0.0)
ob_castle.lineart.crease_threshold = 0.0
ob_pawn.location = (0.0, 0.0, 0.0)
ob_pawn.rotation_euler = (3.142, -0.0, 0.0)
ob_pawn.lineart.crease_threshold = 0.0
ob_bishop.location = (-1.0, 0.0, 0.0)
ob_bishop.rotation_euler = (3.142, -0.0, 0.0)
ob_bishop.lineart.crease_threshold = 0.0
ob_king.location = (-2.0, 0.0, 0.0)
ob_king.rotation_euler = (3.142, -0.0, 0.0)
ob_king.lineart.crease_threshold = 0.0
ob_queen.location = (-2.0, -1.0, 0.0)
ob_queen.rotation_euler = (3.142, -0.0, 0.0)
ob_queen.lineart.crease_threshold = 0.0
ob_horse.location = (0.0, -1.0, 0.0)
ob_horse.rotation_euler = (3.142, -0.0, 0.0)
ob_horse.lineart.crease_threshold = 0.0

# ---- collection membership
col_collection.objects.link(ob_castle)
col_collection.objects.link(ob_pawn)
col_collection.objects.link(ob_bishop)
col_collection.objects.link(ob_king)
col_collection.objects.link(ob_queen)
col_collection.objects.link(ob_horse)

# ---- scene / render settings (as saved in the file)
scene.frame_start = 1; scene.frame_end = 250; scene.frame_set(1)
scene.render.engine = 'BLENDER_EEVEE_NEXT'
scene.cycles.use_denoising = False
scene.cycles.samples = 128
scene.cycles.sampling_pattern = 'TABULATED_SOBOL'
scene.cycles.use_adaptive_sampling = False
scene.cycles.use_light_tree = False
scene.view_settings.view_transform = 'Filmic'
bpy.context.view_layer.update()

# ---- added for rendering (the .blend has no active camera and no usable light): camera, sun
cam_auto = bpy.data.cameras.new('AutoCamera')
cam_auto.lens = 50.0
cam_auto.sensor_width = 36.0
cam_auto.clip_end = 1000.0
ob_auto_camera = bpy.data.objects.new('AutoCamera', cam_auto)
scene.collection.objects.link(ob_auto_camera)
ob_auto_camera.location = (2.7603, -4.42649, 2.94167)
ob_auto_camera.rotation_euler = (1.09748, -7.21219e-08, 0.694738)
scene.camera = ob_auto_camera
light_auto_sun = bpy.data.lights.new('AutoSun', 'SUN')
light_auto_sun.energy = 3.0
light_auto_sun.angle = 0.0523599
ob_auto_sun = bpy.data.objects.new('AutoSun', light_auto_sun)
scene.collection.objects.link(ob_auto_sun)
ob_auto_sun.rotation_euler = (0.872665, 0.174533, 0.523599)
bpy.context.view_layer.update()
